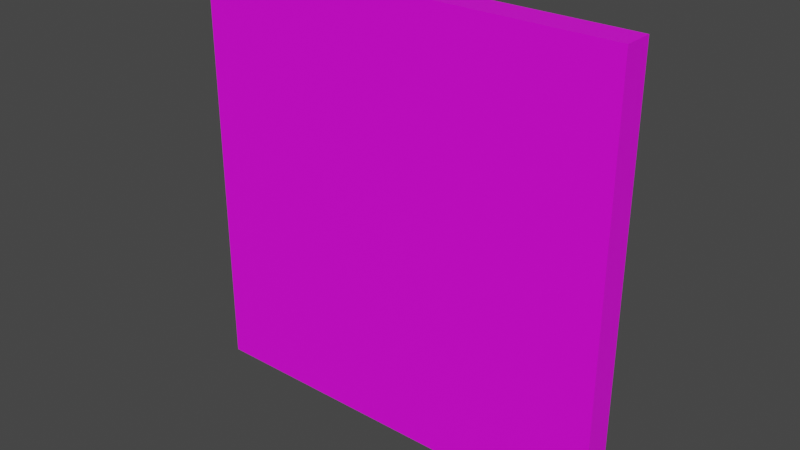 # Source: 3154_WarningSign.blend  (saved by Blender 2.90.8; exported with 4.5.12 LTS)
import bpy
from mathutils import Matrix  # noqa: F401  (used for matrix-valued properties, if any)

bpy.ops.wm.read_factory_settings(use_empty=True)
scene = bpy.context.scene
scene.name = 'Scene'

# ---- images (referenced by path relative to the original .blend; pixels are not part of the script)
import os
ASSET_DIR = os.environ.get("B2B_ASSET_DIR", "")  # directory of the original .blend (textures are referenced by path, not embedded)
HERE = os.path.dirname(os.path.abspath(__file__))  # packed textures are extracted next to this script under _unpacked/

def load_image(name, relpath, width, height, colorspace="sRGB"):
    """Load a texture the original file referenced (path relative to the .blend, or extracted next to this script)."""
    p = next((c for c in (os.path.join(HERE, relpath), os.path.join(ASSET_DIR, relpath)) if relpath and os.path.exists(c)), "")
    if p:
        img = bpy.data.images.load(p, check_existing=True)
        img.name = name
    else:  # same state as the original file: an image datablock whose file is absent (Cycles renders it pink)
        img = bpy.data.images.new(name, width, height)
        img.source = "FILE"
        img.filepath = "//" + (relpath or name)
    img.colorspace_settings.name = colorspace
    return img
img_untitled = load_image('Untitled', '.', 1024, 1024, 'sRGB')

# ---- materials (node trees are filled in below, after node groups)
mat_material_002 = bpy.data.materials.new('Material.002')
mat_material_002.use_transparent_shadow = False
mat_material_002.roughness = 0.5

# ---- material node trees
mat_material_002.use_nodes = True; mat_material_002.node_tree.nodes.clear()
_N = mat_material_002.node_tree.nodes; _L = mat_material_002.node_tree.links
n0 = _N.new('ShaderNodeBsdfPrincipled'); n0.name = 'Principled BSDF'; n0.location = (10, 300)
n0.distribution = 'GGX'
n0.subsurface_method = 'BURLEY'
n0.inputs[3].default_value = 1.45
n0.inputs[27].default_value = (0.0, 0.0, 0.0, 1.0)
n0.inputs[28].default_value = 1.0
n1 = _N.new('ShaderNodeOutputMaterial'); n1.name = 'Material Output'; n1.location = (300, 300)
n2 = _N.new('ShaderNodeNormalMap'); n2.name = 'Normal Map'; n2.location = (-300, -300)
n2.label = 'Normal/Map'
n2.inputs[0].default_value = 0.0
n3 = _N.new('ShaderNodeTexImage'); n3.name = 'Image Texture'; n3.location = (-300, 600)
n3.image = img_untitled
_L.new(n0.outputs[0], n1.inputs[0])
_L.new(n2.outputs[0], n0.inputs[5])
_L.new(n3.outputs[0], n0.inputs[0])
n1.is_active_output = True

# ---- world
world_world = bpy.data.worlds.new('World'); scene.world = world_world
world_world.use_nodes = True; world_world.node_tree.nodes.clear()
_N = world_world.node_tree.nodes; _L = world_world.node_tree.links
n0 = _N.new('ShaderNodeOutputWorld'); n0.name = 'World Output'; n0.location = (300, 300)
n1 = _N.new('ShaderNodeBackground'); n1.name = 'Background'; n1.location = (10, 300)
n1.inputs[0].default_value = (0.05088, 0.05088, 0.05088, 1.0)
_L.new(n1.outputs[0], n0.inputs[0])
n0.is_active_output = True
world_world.color = (0.05088, 0.05088, 0.05088)
world_world.use_sun_shadow = False
world_world.sun_shadow_jitter_overblur = 0.0

# ---- meshes
me_3154_warningsign = bpy.data.meshes.new('3154_WarningSign')
me_3154_warningsign.from_pydata([(-1.0, -1.0, -1.0), (-1.0, -1.0, 1.0), (-1.0, 1.0, -1.0), (-1.0, 1.0, 1.0), (1.0, -1.0, -1.0), (1.0, -1.0, 1.0), (1.0, 1.0, -1.0), (1.0, 1.0, 1.0)], [], [(0, 1, 3, 2), (2, 3, 7, 6), (6, 7, 5, 4), (4, 5, 1, 0), (7, 3, 1, 5)])
me_3154_warningsign.polygons.foreach_set('use_smooth', [True] * 5)
_k = set([(0, 1), (1, 3), (1, 5), (2, 3), (3, 7), (4, 5), (5, 7), (6, 7)])
me_3154_warningsign.attributes.new('sharp_edge', 'BOOLEAN', 'EDGE').data.foreach_set('value', [ (min(e.vertices), max(e.vertices)) in _k for e in me_3154_warningsign.edges])
_uv = me_3154_warningsign.uv_layers.new(name='UVMap')
_uv.uv.foreach_set('vector', [0.7671, 0.01326, 0.7671, 0.945, 0.6837, 0.945, 0.6837, 0.01326, 0.01326, 0.6895, 0.2568, 0.6895, 0.2568, 0.9685, 0.01326, 0.9685, 0.9034, 0.945, 0.9034, 0.01327, 0.9867, 0.01327, 0.9867, 0.945, 0.6572, 0.01326, 0.6572, 0.6572, 0.01326, 0.6572, 0.01326, 0.01326, 0.7936, 0.9314, 0.7936, 0.01326, 0.8769, 0.01326, 0.8769, 0.9314])
me_3154_warningsign.materials.append(mat_material_002)
me_3154_warningsign.use_remesh_fix_poles = True
me_3154_warningsign.use_remesh_preserve_attributes = False
me_3154_warningsign.use_mirror_vertex_groups = False
me_3154_warningsign.update()
me_3154_warningsign.normals_split_custom_set([tuple(v) for v in zip(*[iter([-1.0, 0.0, 0.0, -1.0, 0.0, 0.0, -1.0, 0.0, 0.0, -1.0, 0.0, 0.0, 0.0, 1.0, 0.0, 0.0, 1.0, 0.0, 0.0, 1.0, 0.0, 0.0, 1.0, 0.0, 1.0, 0.0, 0.0, 1.0, 0.0, 0.0, 1.0, 0.0, 0.0, 1.0, 0.0, 0.0, 0.0, -1.0, 0.0, 0.0, -1.0, 0.0, 0.0, -1.0, 0.0, 0.0, -1.0, 0.0, 0.0, 0.0, 1.0, 0.0, 0.0, 1.0, 0.0, 0.0, 1.0, 0.0, 0.0, 1.0])] * 3)])

# ---- objects
ob_3154_warningsign = bpy.data.objects.new('3154_WarningSign', me_3154_warningsign)

# ---- transforms, parenting, visibility, modifiers, constraints
ob_3154_warningsign.location = (-0.0002954, 0.1205, 0.5676)
ob_3154_warningsign.rotation_euler = (-1.629e-07, 0.0, 0.0)
ob_3154_warningsign.scale = (0.1393, 0.009559, 0.1393)
ob_3154_warningsign.color = (0.8, 0.8, 0.8, 1.0)
ob_3154_warningsign.lineart.crease_threshold = 0.0

# ---- collection membership
scene.collection.objects.link(ob_3154_warningsign)

# ---- scene / render settings (as saved in the file)
scene.frame_start = 1; scene.frame_end = 250; scene.frame_set(1)
scene.render.engine = 'BLENDER_EEVEE_NEXT'
scene.cycles.use_denoising = False
scene.cycles.samples = 128
scene.cycles.sampling_pattern = 'TABULATED_SOBOL'
scene.cycles.use_adaptive_sampling = False
scene.cycles.use_light_tree = False
scene.view_settings.view_transform = 'Filmic'
bpy.context.view_layer.update()

# ---- added for rendering (the .blend has no active camera and no usable light): camera, sun
cam_auto = bpy.data.cameras.new('AutoCamera')
cam_auto.lens = 50.0
cam_auto.sensor_width = 36.0
cam_auto.clip_end = 1000.0
ob_auto_camera = bpy.data.objects.new('AutoCamera', cam_auto)
scene.collection.objects.link(ob_auto_camera)
ob_auto_camera.location = (0.364729, -0.317574, 0.85966)
ob_auto_camera.rotation_euler = (1.09748, -7.21219e-08, 0.694738)
scene.camera = ob_auto_camera
light_auto_sun = bpy.data.lights.new('AutoSun', 'SUN')
light_auto_sun.energy = 3.0
light_auto_sun.angle = 0.0523599
ob_auto_sun = bpy.data.objects.new('AutoSun', light_auto_sun)
scene.collection.objects.link(ob_auto_sun)
ob_auto_sun.rotation_euler = (0.872665, 0.174533, 0.523599)
bpy.context.view_layer.update()
